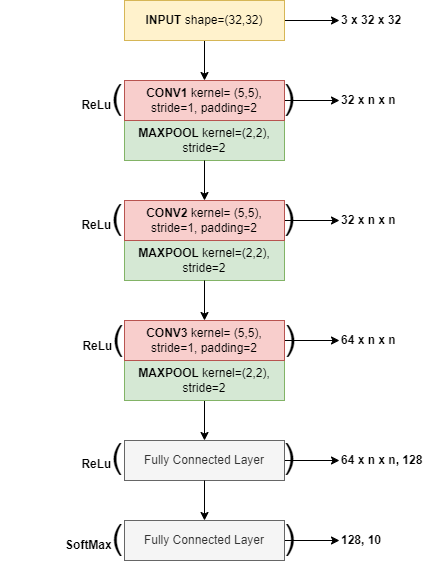

The diagram above was exported from draw.io. Its source (the exported page's mxGraphModel, read from the mxfile embedded in the PNG):
<mxGraphModel dx="1257" dy="626" grid="1" gridSize="10" guides="1" tooltips="1" connect="1" arrows="1" fold="1" page="1" pageScale="1" pageWidth="850" pageHeight="1100" math="0" shadow="0">
  <root>
    <mxCell id="0" />
    <mxCell id="1" parent="0" />
    <mxCell id="LvAJalkN7ZRAl8U3P0Yp-39" value="&lt;font style=&quot;font-size: 12px;&quot;&gt;&lt;b&gt;SoftMax&lt;/b&gt;&lt;/font&gt;&lt;font style=&quot;font-size: 34px;&quot;&gt;(&amp;nbsp; &amp;nbsp; &amp;nbsp; &amp;nbsp; &amp;nbsp; &amp;nbsp; &amp;nbsp; &amp;nbsp; &amp;nbsp;)&lt;/font&gt;" style="text;html=1;strokeColor=none;fillColor=none;align=center;verticalAlign=middle;whiteSpace=wrap;rounded=0;" parent="1" vertex="1">
      <mxGeometry x="221" y="572" width="360" height="90" as="geometry" />
    </mxCell>
    <mxCell id="LvAJalkN7ZRAl8U3P0Yp-3" value="&lt;b&gt;MAXPOOL &lt;/b&gt;kernel=(2,2), stride=2" style="rounded=0;whiteSpace=wrap;html=1;flipH=1;rotation=0;fillColor=#d5e8d4;strokeColor=#82b366;" parent="1" vertex="1">
      <mxGeometry x="345" y="200" width="160" height="40" as="geometry" />
    </mxCell>
    <mxCell id="LvAJalkN7ZRAl8U3P0Yp-7" value="&lt;b&gt;MAXPOOL &lt;/b&gt;kernel=(2,2), stride=2" style="rounded=0;whiteSpace=wrap;html=1;flipH=1;rotation=0;fillColor=#d5e8d4;strokeColor=#82b366;" parent="1" vertex="1">
      <mxGeometry x="345" y="320" width="160" height="40" as="geometry" />
    </mxCell>
    <mxCell id="TejPtc5rFOOM7fZ1W8Br-20" style="edgeStyle=orthogonalEdgeStyle;rounded=0;orthogonalLoop=1;jettySize=auto;html=1;entryX=0;entryY=0.5;entryDx=0;entryDy=0;" edge="1" parent="1" source="LvAJalkN7ZRAl8U3P0Yp-5" target="TejPtc5rFOOM7fZ1W8Br-14">
      <mxGeometry relative="1" as="geometry" />
    </mxCell>
    <mxCell id="LvAJalkN7ZRAl8U3P0Yp-5" value="&lt;b&gt;CONV1&amp;nbsp;&lt;/b&gt;kernel= (5,5), stride=1, padding=2" style="rounded=0;whiteSpace=wrap;html=1;flipH=1;rotation=0;fillColor=#f8cecc;strokeColor=#b85450;" parent="1" vertex="1">
      <mxGeometry x="345" y="160" width="160" height="40" as="geometry" />
    </mxCell>
    <mxCell id="TejPtc5rFOOM7fZ1W8Br-21" style="edgeStyle=orthogonalEdgeStyle;rounded=0;orthogonalLoop=1;jettySize=auto;html=1;entryX=0;entryY=0.5;entryDx=0;entryDy=0;" edge="1" parent="1" source="LvAJalkN7ZRAl8U3P0Yp-9" target="TejPtc5rFOOM7fZ1W8Br-16">
      <mxGeometry relative="1" as="geometry" />
    </mxCell>
    <mxCell id="LvAJalkN7ZRAl8U3P0Yp-9" value="&lt;b&gt;CONV2&amp;nbsp;&lt;/b&gt;kernel= (5,5), stride=1, padding=2" style="rounded=0;whiteSpace=wrap;html=1;flipH=1;rotation=0;fillColor=#f8cecc;strokeColor=#b85450;" parent="1" vertex="1">
      <mxGeometry x="345" y="280" width="160" height="40" as="geometry" />
    </mxCell>
    <mxCell id="LvAJalkN7ZRAl8U3P0Yp-6" style="edgeStyle=orthogonalEdgeStyle;rounded=0;orthogonalLoop=1;jettySize=auto;html=1;entryX=0.5;entryY=0;entryDx=0;entryDy=0;" parent="1" source="LvAJalkN7ZRAl8U3P0Yp-3" target="LvAJalkN7ZRAl8U3P0Yp-9" edge="1">
      <mxGeometry relative="1" as="geometry">
        <mxPoint x="425" y="320" as="targetPoint" />
      </mxGeometry>
    </mxCell>
    <mxCell id="LvAJalkN7ZRAl8U3P0Yp-13" style="edgeStyle=orthogonalEdgeStyle;rounded=0;orthogonalLoop=1;jettySize=auto;html=1;entryX=0.5;entryY=0;entryDx=0;entryDy=0;" parent="1" source="LvAJalkN7ZRAl8U3P0Yp-7" target="LvAJalkN7ZRAl8U3P0Yp-29" edge="1">
      <mxGeometry relative="1" as="geometry">
        <mxPoint x="425" y="470" as="targetPoint" />
      </mxGeometry>
    </mxCell>
    <mxCell id="TejPtc5rFOOM7fZ1W8Br-26" style="edgeStyle=orthogonalEdgeStyle;rounded=0;orthogonalLoop=1;jettySize=auto;html=1;entryX=0;entryY=0.5;entryDx=0;entryDy=0;" edge="1" parent="1" source="LvAJalkN7ZRAl8U3P0Yp-14" target="TejPtc5rFOOM7fZ1W8Br-23">
      <mxGeometry relative="1" as="geometry" />
    </mxCell>
    <mxCell id="LvAJalkN7ZRAl8U3P0Yp-14" value="Fully Connected Layer" style="rounded=0;whiteSpace=wrap;html=1;flipH=1;rotation=0;fillColor=#f5f5f5;strokeColor=#666666;fontColor=#333333;" parent="1" vertex="1">
      <mxGeometry x="345" y="520" width="160" height="40" as="geometry" />
    </mxCell>
    <mxCell id="TejPtc5rFOOM7fZ1W8Br-27" style="edgeStyle=orthogonalEdgeStyle;rounded=0;orthogonalLoop=1;jettySize=auto;html=1;entryX=0;entryY=0.5;entryDx=0;entryDy=0;" edge="1" parent="1" source="LvAJalkN7ZRAl8U3P0Yp-15" target="TejPtc5rFOOM7fZ1W8Br-24">
      <mxGeometry relative="1" as="geometry" />
    </mxCell>
    <mxCell id="LvAJalkN7ZRAl8U3P0Yp-15" value="Fully Connected Layer" style="rounded=0;whiteSpace=wrap;html=1;flipH=1;rotation=0;fillColor=#f5f5f5;strokeColor=#666666;fontColor=#333333;" parent="1" vertex="1">
      <mxGeometry x="345" y="600" width="160" height="40" as="geometry" />
    </mxCell>
    <mxCell id="LvAJalkN7ZRAl8U3P0Yp-18" style="edgeStyle=orthogonalEdgeStyle;rounded=0;orthogonalLoop=1;jettySize=auto;html=1;entryX=0.5;entryY=0;entryDx=0;entryDy=0;" parent="1" source="LvAJalkN7ZRAl8U3P0Yp-14" target="LvAJalkN7ZRAl8U3P0Yp-15" edge="1">
      <mxGeometry relative="1" as="geometry" />
    </mxCell>
    <mxCell id="LvAJalkN7ZRAl8U3P0Yp-32" value="&lt;font style=&quot;font-size: 12px;&quot;&gt;&lt;b&gt;ReLu&lt;/b&gt;&lt;/font&gt;&lt;font style=&quot;font-size: 34px;&quot;&gt;(&amp;nbsp; &amp;nbsp; &amp;nbsp; &amp;nbsp; &amp;nbsp; &amp;nbsp; &amp;nbsp; &amp;nbsp; &amp;nbsp;)&lt;/font&gt;" style="text;html=1;strokeColor=none;fillColor=none;align=center;verticalAlign=middle;whiteSpace=wrap;rounded=0;" parent="1" vertex="1">
      <mxGeometry x="229" y="132" width="360" height="90" as="geometry" />
    </mxCell>
    <mxCell id="LvAJalkN7ZRAl8U3P0Yp-22" style="edgeStyle=orthogonalEdgeStyle;rounded=0;orthogonalLoop=1;jettySize=auto;html=1;entryX=0.5;entryY=0;entryDx=0;entryDy=0;" parent="1" source="LvAJalkN7ZRAl8U3P0Yp-21" target="LvAJalkN7ZRAl8U3P0Yp-5" edge="1">
      <mxGeometry relative="1" as="geometry" />
    </mxCell>
    <mxCell id="TejPtc5rFOOM7fZ1W8Br-19" style="edgeStyle=orthogonalEdgeStyle;rounded=0;orthogonalLoop=1;jettySize=auto;html=1;entryX=0;entryY=0.5;entryDx=0;entryDy=0;" edge="1" parent="1" source="LvAJalkN7ZRAl8U3P0Yp-21" target="TejPtc5rFOOM7fZ1W8Br-15">
      <mxGeometry relative="1" as="geometry" />
    </mxCell>
    <mxCell id="LvAJalkN7ZRAl8U3P0Yp-21" value="&lt;b&gt;INPUT &lt;/b&gt;shape=(32,32)" style="rounded=0;whiteSpace=wrap;html=1;flipH=1;rotation=0;fillColor=#fff2cc;strokeColor=#d6b656;movable=1;resizable=1;rotatable=1;deletable=1;editable=1;locked=0;connectable=1;" parent="1" vertex="1">
      <mxGeometry x="345" y="80" width="160" height="40" as="geometry" />
    </mxCell>
    <mxCell id="TejPtc5rFOOM7fZ1W8Br-28" style="edgeStyle=orthogonalEdgeStyle;rounded=0;orthogonalLoop=1;jettySize=auto;html=1;entryX=0.5;entryY=0;entryDx=0;entryDy=0;" edge="1" parent="1" source="LvAJalkN7ZRAl8U3P0Yp-27" target="LvAJalkN7ZRAl8U3P0Yp-14">
      <mxGeometry relative="1" as="geometry" />
    </mxCell>
    <mxCell id="LvAJalkN7ZRAl8U3P0Yp-27" value="&lt;b&gt;MAXPOOL &lt;/b&gt;kernel=(2,2), stride=2" style="rounded=0;whiteSpace=wrap;html=1;flipH=1;rotation=0;fillColor=#d5e8d4;strokeColor=#82b366;" parent="1" vertex="1">
      <mxGeometry x="345" y="440" width="160" height="40" as="geometry" />
    </mxCell>
    <mxCell id="TejPtc5rFOOM7fZ1W8Br-22" style="edgeStyle=orthogonalEdgeStyle;rounded=0;orthogonalLoop=1;jettySize=auto;html=1;entryX=0;entryY=0.5;entryDx=0;entryDy=0;" edge="1" parent="1" source="LvAJalkN7ZRAl8U3P0Yp-29" target="TejPtc5rFOOM7fZ1W8Br-17">
      <mxGeometry relative="1" as="geometry" />
    </mxCell>
    <mxCell id="LvAJalkN7ZRAl8U3P0Yp-29" value="&lt;b&gt;CONV3&amp;nbsp;&lt;/b&gt;kernel= (5,5), stride=1, padding=2" style="rounded=0;whiteSpace=wrap;html=1;flipH=1;rotation=0;fillColor=#f8cecc;strokeColor=#b85450;" parent="1" vertex="1">
      <mxGeometry x="345" y="400" width="160" height="40" as="geometry" />
    </mxCell>
    <mxCell id="TejPtc5rFOOM7fZ1W8Br-2" value="&lt;font style=&quot;font-size: 12px;&quot;&gt;&lt;b&gt;ReLu&lt;/b&gt;&lt;/font&gt;&lt;font style=&quot;font-size: 34px;&quot;&gt;(&amp;nbsp; &amp;nbsp; &amp;nbsp; &amp;nbsp; &amp;nbsp; &amp;nbsp; &amp;nbsp; &amp;nbsp; &amp;nbsp;)&lt;/font&gt;" style="text;html=1;strokeColor=none;fillColor=none;align=center;verticalAlign=middle;whiteSpace=wrap;rounded=0;" vertex="1" parent="1">
      <mxGeometry x="230" y="373" width="360" height="90" as="geometry" />
    </mxCell>
    <mxCell id="TejPtc5rFOOM7fZ1W8Br-1" value="&lt;font style=&quot;font-size: 12px;&quot;&gt;&lt;b&gt;ReLu&lt;/b&gt;&lt;/font&gt;&lt;font style=&quot;font-size: 34px;&quot;&gt;(&amp;nbsp; &amp;nbsp; &amp;nbsp; &amp;nbsp; &amp;nbsp; &amp;nbsp; &amp;nbsp; &amp;nbsp; &amp;nbsp;)&lt;/font&gt;" style="text;html=1;strokeColor=none;fillColor=none;align=center;verticalAlign=middle;whiteSpace=wrap;rounded=0;" vertex="1" parent="1">
      <mxGeometry x="229" y="252" width="360" height="90" as="geometry" />
    </mxCell>
    <mxCell id="TejPtc5rFOOM7fZ1W8Br-14" value="&lt;b&gt;32 x n x n&lt;/b&gt;" style="text;html=1;strokeColor=none;fillColor=none;align=left;verticalAlign=middle;whiteSpace=wrap;rounded=0;" vertex="1" parent="1">
      <mxGeometry x="560" y="165" width="60" height="30" as="geometry" />
    </mxCell>
    <mxCell id="TejPtc5rFOOM7fZ1W8Br-15" value="&lt;b&gt;3 x 32 x 32&lt;/b&gt;" style="text;html=1;strokeColor=none;fillColor=none;align=left;verticalAlign=middle;whiteSpace=wrap;rounded=0;" vertex="1" parent="1">
      <mxGeometry x="560" y="85" width="70" height="30" as="geometry" />
    </mxCell>
    <mxCell id="TejPtc5rFOOM7fZ1W8Br-16" value="&lt;b&gt;32 x n x n&lt;/b&gt;" style="text;html=1;strokeColor=none;fillColor=none;align=left;verticalAlign=middle;whiteSpace=wrap;rounded=0;" vertex="1" parent="1">
      <mxGeometry x="560" y="285" width="60" height="30" as="geometry" />
    </mxCell>
    <mxCell id="TejPtc5rFOOM7fZ1W8Br-17" value="&lt;b&gt;64 x n x n&lt;/b&gt;" style="text;html=1;strokeColor=none;fillColor=none;align=left;verticalAlign=middle;whiteSpace=wrap;rounded=0;" vertex="1" parent="1">
      <mxGeometry x="560" y="405" width="60" height="30" as="geometry" />
    </mxCell>
    <mxCell id="TejPtc5rFOOM7fZ1W8Br-23" value="&lt;b&gt;64 x n x n, 128&lt;/b&gt;" style="text;html=1;strokeColor=none;fillColor=none;align=left;verticalAlign=middle;whiteSpace=wrap;rounded=0;" vertex="1" parent="1">
      <mxGeometry x="560" y="525" width="90" height="30" as="geometry" />
    </mxCell>
    <mxCell id="TejPtc5rFOOM7fZ1W8Br-24" value="&lt;b&gt;128, 10&lt;/b&gt;" style="text;html=1;strokeColor=none;fillColor=none;align=left;verticalAlign=middle;whiteSpace=wrap;rounded=0;" vertex="1" parent="1">
      <mxGeometry x="560" y="605" width="90" height="30" as="geometry" />
    </mxCell>
    <mxCell id="TejPtc5rFOOM7fZ1W8Br-3" value="&lt;font style=&quot;font-size: 12px;&quot;&gt;&lt;b&gt;ReLu&lt;/b&gt;&lt;/font&gt;&lt;font style=&quot;font-size: 34px;&quot;&gt;(&amp;nbsp; &amp;nbsp; &amp;nbsp; &amp;nbsp; &amp;nbsp; &amp;nbsp; &amp;nbsp; &amp;nbsp; &amp;nbsp;)&lt;/font&gt;" style="text;html=1;strokeColor=none;fillColor=none;align=center;verticalAlign=middle;whiteSpace=wrap;rounded=0;" vertex="1" parent="1">
      <mxGeometry x="229" y="491" width="360" height="90" as="geometry" />
    </mxCell>
  </root>
</mxGraphModel>